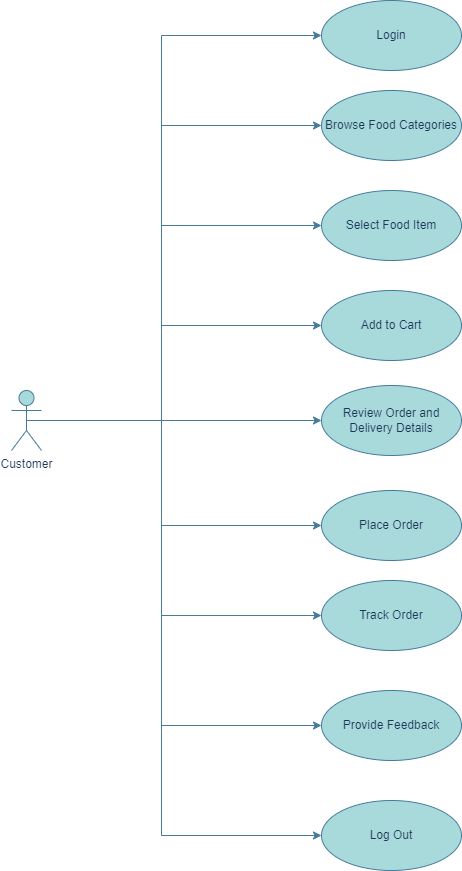

The diagram above was exported from draw.io. Its source (the exported page's mxGraphModel, read from the mxfile embedded in the PNG):
<mxGraphModel dx="1615" dy="882" grid="1" gridSize="10" guides="1" tooltips="1" connect="1" arrows="1" fold="1" page="1" pageScale="1" pageWidth="1169" pageHeight="827" math="0" shadow="0">
  <root>
    <mxCell id="0" />
    <mxCell id="1" parent="0" />
    <mxCell id="GJ2Arch-g_JmJjYuitPk-1" value="Customer" style="shape=umlActor;verticalLabelPosition=bottom;verticalAlign=top;html=1;labelBackgroundColor=none;fillColor=#A8DADC;strokeColor=#457B9D;fontColor=#1D3557;" vertex="1" parent="1">
      <mxGeometry x="170" y="490" width="30" height="60" as="geometry" />
    </mxCell>
    <mxCell id="GJ2Arch-g_JmJjYuitPk-2" value="Login" style="ellipse;whiteSpace=wrap;html=1;labelBackgroundColor=none;fillColor=#A8DADC;strokeColor=#457B9D;fontColor=#1D3557;" vertex="1" parent="1">
      <mxGeometry x="480" y="100" width="140" height="70" as="geometry" />
    </mxCell>
    <mxCell id="GJ2Arch-g_JmJjYuitPk-3" value="Browse Food Categories" style="ellipse;whiteSpace=wrap;html=1;labelBackgroundColor=none;fillColor=#A8DADC;strokeColor=#457B9D;fontColor=#1D3557;" vertex="1" parent="1">
      <mxGeometry x="480" y="190" width="140" height="70" as="geometry" />
    </mxCell>
    <mxCell id="GJ2Arch-g_JmJjYuitPk-4" value="Select Food Item" style="ellipse;whiteSpace=wrap;html=1;labelBackgroundColor=none;fillColor=#A8DADC;strokeColor=#457B9D;fontColor=#1D3557;" vertex="1" parent="1">
      <mxGeometry x="480" y="290" width="140" height="70" as="geometry" />
    </mxCell>
    <mxCell id="GJ2Arch-g_JmJjYuitPk-5" value="Add to Cart" style="ellipse;whiteSpace=wrap;html=1;labelBackgroundColor=none;fillColor=#A8DADC;strokeColor=#457B9D;fontColor=#1D3557;" vertex="1" parent="1">
      <mxGeometry x="480" y="390" width="140" height="70" as="geometry" />
    </mxCell>
    <mxCell id="GJ2Arch-g_JmJjYuitPk-6" value="Review Order and&lt;br/&gt;Delivery Details" style="ellipse;whiteSpace=wrap;html=1;labelBackgroundColor=none;fillColor=#A8DADC;strokeColor=#457B9D;fontColor=#1D3557;" vertex="1" parent="1">
      <mxGeometry x="480" y="485" width="140" height="70" as="geometry" />
    </mxCell>
    <mxCell id="GJ2Arch-g_JmJjYuitPk-7" value="Place Order" style="ellipse;whiteSpace=wrap;html=1;labelBackgroundColor=none;fillColor=#A8DADC;strokeColor=#457B9D;fontColor=#1D3557;" vertex="1" parent="1">
      <mxGeometry x="480" y="590" width="140" height="70" as="geometry" />
    </mxCell>
    <mxCell id="GJ2Arch-g_JmJjYuitPk-8" value="Track Order" style="ellipse;whiteSpace=wrap;html=1;labelBackgroundColor=none;fillColor=#A8DADC;strokeColor=#457B9D;fontColor=#1D3557;" vertex="1" parent="1">
      <mxGeometry x="480" y="680" width="140" height="70" as="geometry" />
    </mxCell>
    <mxCell id="GJ2Arch-g_JmJjYuitPk-9" value="Provide Feedback" style="ellipse;whiteSpace=wrap;html=1;labelBackgroundColor=none;fillColor=#A8DADC;strokeColor=#457B9D;fontColor=#1D3557;" vertex="1" parent="1">
      <mxGeometry x="480" y="790" width="140" height="70" as="geometry" />
    </mxCell>
    <mxCell id="GJ2Arch-g_JmJjYuitPk-10" value="Log Out" style="ellipse;whiteSpace=wrap;html=1;labelBackgroundColor=none;fillColor=#A8DADC;strokeColor=#457B9D;fontColor=#1D3557;" vertex="1" parent="1">
      <mxGeometry x="480" y="900" width="140" height="70" as="geometry" />
    </mxCell>
    <mxCell id="GJ2Arch-g_JmJjYuitPk-13" value="" style="endArrow=classic;html=1;rounded=0;exitX=0.5;exitY=0.5;exitDx=0;exitDy=0;exitPerimeter=0;entryX=0;entryY=0.5;entryDx=0;entryDy=0;labelBackgroundColor=none;strokeColor=#457B9D;fontColor=default;" edge="1" parent="1" source="GJ2Arch-g_JmJjYuitPk-1" target="GJ2Arch-g_JmJjYuitPk-6">
      <mxGeometry width="50" height="50" relative="1" as="geometry">
        <mxPoint x="420" y="520" as="sourcePoint" />
        <mxPoint x="500" y="500" as="targetPoint" />
      </mxGeometry>
    </mxCell>
    <mxCell id="GJ2Arch-g_JmJjYuitPk-14" value="" style="endArrow=classic;html=1;rounded=0;entryX=0;entryY=0.5;entryDx=0;entryDy=0;labelBackgroundColor=none;strokeColor=#457B9D;fontColor=default;" edge="1" parent="1" target="GJ2Arch-g_JmJjYuitPk-2">
      <mxGeometry width="50" height="50" relative="1" as="geometry">
        <mxPoint x="320" y="520" as="sourcePoint" />
        <mxPoint x="400" y="340" as="targetPoint" />
        <Array as="points">
          <mxPoint x="320" y="135" />
        </Array>
      </mxGeometry>
    </mxCell>
    <mxCell id="GJ2Arch-g_JmJjYuitPk-15" value="" style="endArrow=classic;html=1;rounded=0;entryX=0;entryY=0.5;entryDx=0;entryDy=0;labelBackgroundColor=none;strokeColor=#457B9D;fontColor=default;" edge="1" parent="1" target="GJ2Arch-g_JmJjYuitPk-3">
      <mxGeometry width="50" height="50" relative="1" as="geometry">
        <mxPoint x="320" y="225" as="sourcePoint" />
        <mxPoint x="400" y="220" as="targetPoint" />
      </mxGeometry>
    </mxCell>
    <mxCell id="GJ2Arch-g_JmJjYuitPk-16" value="" style="endArrow=classic;html=1;rounded=0;entryX=0;entryY=0.5;entryDx=0;entryDy=0;labelBackgroundColor=none;strokeColor=#457B9D;fontColor=default;" edge="1" parent="1" target="GJ2Arch-g_JmJjYuitPk-4">
      <mxGeometry width="50" height="50" relative="1" as="geometry">
        <mxPoint x="320" y="325" as="sourcePoint" />
        <mxPoint x="440" y="280" as="targetPoint" />
      </mxGeometry>
    </mxCell>
    <mxCell id="GJ2Arch-g_JmJjYuitPk-17" value="" style="endArrow=classic;html=1;rounded=0;entryX=0;entryY=0.5;entryDx=0;entryDy=0;labelBackgroundColor=none;strokeColor=#457B9D;fontColor=default;" edge="1" parent="1" target="GJ2Arch-g_JmJjYuitPk-5">
      <mxGeometry width="50" height="50" relative="1" as="geometry">
        <mxPoint x="320" y="425" as="sourcePoint" />
        <mxPoint x="500" y="500" as="targetPoint" />
      </mxGeometry>
    </mxCell>
    <mxCell id="GJ2Arch-g_JmJjYuitPk-18" value="" style="endArrow=classic;html=1;rounded=0;entryX=0;entryY=0.5;entryDx=0;entryDy=0;labelBackgroundColor=none;strokeColor=#457B9D;fontColor=default;" edge="1" parent="1" target="GJ2Arch-g_JmJjYuitPk-10">
      <mxGeometry width="50" height="50" relative="1" as="geometry">
        <mxPoint x="320" y="520" as="sourcePoint" />
        <mxPoint x="500" y="660" as="targetPoint" />
        <Array as="points">
          <mxPoint x="320" y="935" />
        </Array>
      </mxGeometry>
    </mxCell>
    <mxCell id="GJ2Arch-g_JmJjYuitPk-19" value="" style="endArrow=classic;html=1;rounded=0;entryX=0;entryY=0.5;entryDx=0;entryDy=0;labelBackgroundColor=none;strokeColor=#457B9D;fontColor=default;" edge="1" parent="1" target="GJ2Arch-g_JmJjYuitPk-9">
      <mxGeometry width="50" height="50" relative="1" as="geometry">
        <mxPoint x="320" y="825" as="sourcePoint" />
        <mxPoint x="420" y="770" as="targetPoint" />
      </mxGeometry>
    </mxCell>
    <mxCell id="GJ2Arch-g_JmJjYuitPk-21" value="" style="endArrow=classic;html=1;rounded=0;entryX=0;entryY=0.5;entryDx=0;entryDy=0;labelBackgroundColor=none;strokeColor=#457B9D;fontColor=default;" edge="1" parent="1" target="GJ2Arch-g_JmJjYuitPk-8">
      <mxGeometry width="50" height="50" relative="1" as="geometry">
        <mxPoint x="320" y="715" as="sourcePoint" />
        <mxPoint x="500" y="660" as="targetPoint" />
      </mxGeometry>
    </mxCell>
    <mxCell id="GJ2Arch-g_JmJjYuitPk-22" value="" style="endArrow=classic;html=1;rounded=0;entryX=0;entryY=0.5;entryDx=0;entryDy=0;labelBackgroundColor=none;strokeColor=#457B9D;fontColor=default;" edge="1" parent="1" target="GJ2Arch-g_JmJjYuitPk-7">
      <mxGeometry width="50" height="50" relative="1" as="geometry">
        <mxPoint x="320" y="625" as="sourcePoint" />
        <mxPoint x="410" y="580" as="targetPoint" />
      </mxGeometry>
    </mxCell>
  </root>
</mxGraphModel>